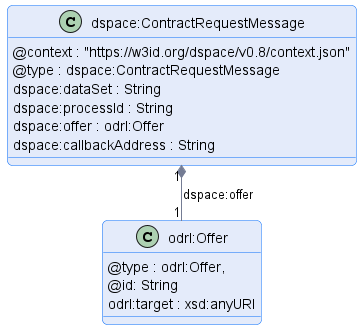

The diagram above was rendered by PlantUML. Its source (embedded in the PNG):
@startuml "contract-request-message"
!pragma layout smetana

!include ../../../common/style/diagram.styles.puml

hide empty description


class "dspace:ContractRequestMessage" {
    @context : "https://w3id.org/dspace/v0.8/context.json"
    @type : dspace:ContractRequestMessage
    dspace:dataSet : String
    dspace:processId : String
    dspace:offer : odrl:Offer
    dspace:callbackAddress : String
}

class odrl:Offer {
    @type : odrl:Offer,
    @id: String
    odrl:target : xsd:anyURI
}

"dspace:ContractRequestMessage" "1" *-- "1" "odrl:Offer" : "dspace:offer"

@enduml